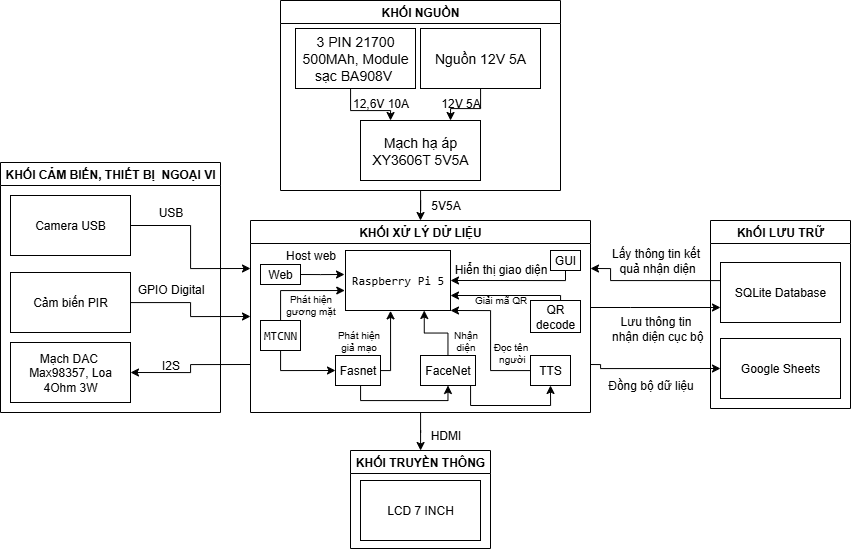

The diagram above was exported from draw.io. Its source (the exported page's mxGraphModel, read from the mxfile embedded in the PNG):
<mxGraphModel dx="1329" dy="803" grid="0" gridSize="10" guides="1" tooltips="1" connect="1" arrows="1" fold="1" page="1" pageScale="1" pageWidth="1169" pageHeight="827" background="#ffffff" math="0" shadow="0">
  <root>
    <mxCell id="0" />
    <mxCell id="1" parent="0" />
    <mxCell id="-vgApWLAui8NLsQ7wHHc-95" style="edgeStyle=orthogonalEdgeStyle;rounded=0;orthogonalLoop=1;jettySize=auto;html=1;exitX=0;exitY=0.75;exitDx=0;exitDy=0;entryX=1;entryY=0.5;entryDx=0;entryDy=0;" parent="1" source="-vgApWLAui8NLsQ7wHHc-23" target="-vgApWLAui8NLsQ7wHHc-64" edge="1">
      <mxGeometry relative="1" as="geometry" />
    </mxCell>
    <mxCell id="-vgApWLAui8NLsQ7wHHc-111" style="edgeStyle=orthogonalEdgeStyle;rounded=0;orthogonalLoop=1;jettySize=auto;html=1;exitX=1;exitY=0.75;exitDx=0;exitDy=0;entryX=0;entryY=0.5;entryDx=0;entryDy=0;" parent="1" source="-vgApWLAui8NLsQ7wHHc-23" target="-vgApWLAui8NLsQ7wHHc-105" edge="1">
      <mxGeometry relative="1" as="geometry">
        <Array as="points">
          <mxPoint x="800" y="528" />
        </Array>
      </mxGeometry>
    </mxCell>
    <mxCell id="-vgApWLAui8NLsQ7wHHc-118" style="edgeStyle=orthogonalEdgeStyle;rounded=0;orthogonalLoop=1;jettySize=auto;html=1;entryX=0;entryY=0.75;entryDx=0;entryDy=0;" parent="1" source="-vgApWLAui8NLsQ7wHHc-23" target="-vgApWLAui8NLsQ7wHHc-104" edge="1">
      <mxGeometry relative="1" as="geometry">
        <Array as="points">
          <mxPoint x="830" y="467" />
          <mxPoint x="830" y="467" />
        </Array>
      </mxGeometry>
    </mxCell>
    <mxCell id="-vgApWLAui8NLsQ7wHHc-128" style="edgeStyle=orthogonalEdgeStyle;rounded=0;orthogonalLoop=1;jettySize=auto;html=1;" parent="1" source="-vgApWLAui8NLsQ7wHHc-23" target="-vgApWLAui8NLsQ7wHHc-90" edge="1">
      <mxGeometry relative="1" as="geometry" />
    </mxCell>
    <mxCell id="-vgApWLAui8NLsQ7wHHc-23" value="KHỐI XỬ LÝ DỬ LIỆU" style="swimlane;whiteSpace=wrap;html=1;" parent="1" vertex="1">
      <mxGeometry x="450" y="380" width="340" height="192" as="geometry">
        <mxRectangle x="287.5" y="310" width="160" height="30" as="alternateBounds" />
      </mxGeometry>
    </mxCell>
    <mxCell id="-vgApWLAui8NLsQ7wHHc-78" style="edgeStyle=orthogonalEdgeStyle;rounded=0;orthogonalLoop=1;jettySize=auto;html=1;entryX=0;entryY=0.5;entryDx=0;entryDy=0;" parent="-vgApWLAui8NLsQ7wHHc-23" source="-vgApWLAui8NLsQ7wHHc-30" target="-vgApWLAui8NLsQ7wHHc-32" edge="1">
      <mxGeometry relative="1" as="geometry">
        <Array as="points">
          <mxPoint x="30" y="150" />
        </Array>
      </mxGeometry>
    </mxCell>
    <mxCell id="-vgApWLAui8NLsQ7wHHc-86" style="edgeStyle=orthogonalEdgeStyle;rounded=0;orthogonalLoop=1;jettySize=auto;html=1;entryX=-0.007;entryY=0.667;entryDx=0;entryDy=0;entryPerimeter=0;" parent="-vgApWLAui8NLsQ7wHHc-23" source="-vgApWLAui8NLsQ7wHHc-30" target="-vgApWLAui8NLsQ7wHHc-1" edge="1">
      <mxGeometry relative="1" as="geometry">
        <Array as="points">
          <mxPoint x="30" y="70" />
        </Array>
      </mxGeometry>
    </mxCell>
    <mxCell id="-vgApWLAui8NLsQ7wHHc-30" value="&lt;code data-end=&quot;1694&quot; data-start=&quot;1687&quot;&gt;MTCNN&lt;/code&gt;" style="rounded=0;whiteSpace=wrap;html=1;" parent="-vgApWLAui8NLsQ7wHHc-23" vertex="1">
      <mxGeometry x="10" y="100" width="40" height="30" as="geometry" />
    </mxCell>
    <mxCell id="-vgApWLAui8NLsQ7wHHc-77" style="edgeStyle=orthogonalEdgeStyle;rounded=0;orthogonalLoop=1;jettySize=auto;html=1;entryX=0.75;entryY=1;entryDx=0;entryDy=0;" parent="-vgApWLAui8NLsQ7wHHc-23" source="-vgApWLAui8NLsQ7wHHc-31" target="-vgApWLAui8NLsQ7wHHc-1" edge="1">
      <mxGeometry relative="1" as="geometry" />
    </mxCell>
    <mxCell id="-vgApWLAui8NLsQ7wHHc-85" style="edgeStyle=orthogonalEdgeStyle;rounded=0;orthogonalLoop=1;jettySize=auto;html=1;entryX=0.5;entryY=1;entryDx=0;entryDy=0;" parent="-vgApWLAui8NLsQ7wHHc-23" source="-vgApWLAui8NLsQ7wHHc-31" target="-vgApWLAui8NLsQ7wHHc-34" edge="1">
      <mxGeometry relative="1" as="geometry">
        <Array as="points">
          <mxPoint x="220" y="185" />
          <mxPoint x="300" y="185" />
        </Array>
      </mxGeometry>
    </mxCell>
    <mxCell id="-vgApWLAui8NLsQ7wHHc-31" value="FaceNet" style="rounded=0;whiteSpace=wrap;html=1;" parent="-vgApWLAui8NLsQ7wHHc-23" vertex="1">
      <mxGeometry x="170" y="135" width="55" height="30" as="geometry" />
    </mxCell>
    <mxCell id="-vgApWLAui8NLsQ7wHHc-79" style="edgeStyle=orthogonalEdgeStyle;rounded=0;orthogonalLoop=1;jettySize=auto;html=1;entryX=0.5;entryY=1;entryDx=0;entryDy=0;" parent="-vgApWLAui8NLsQ7wHHc-23" source="-vgApWLAui8NLsQ7wHHc-32" target="-vgApWLAui8NLsQ7wHHc-31" edge="1">
      <mxGeometry relative="1" as="geometry">
        <Array as="points">
          <mxPoint x="110" y="180" />
          <mxPoint x="198" y="180" />
        </Array>
      </mxGeometry>
    </mxCell>
    <mxCell id="-vgApWLAui8NLsQ7wHHc-32" value="Fasnet" style="rounded=0;whiteSpace=wrap;html=1;" parent="-vgApWLAui8NLsQ7wHHc-23" vertex="1">
      <mxGeometry x="85" y="135" width="45" height="30" as="geometry" />
    </mxCell>
    <mxCell id="-vgApWLAui8NLsQ7wHHc-84" style="edgeStyle=orthogonalEdgeStyle;rounded=0;orthogonalLoop=1;jettySize=auto;html=1;entryX=1;entryY=0.75;entryDx=0;entryDy=0;" parent="-vgApWLAui8NLsQ7wHHc-23" source="-vgApWLAui8NLsQ7wHHc-33" target="-vgApWLAui8NLsQ7wHHc-1" edge="1">
      <mxGeometry relative="1" as="geometry">
        <Array as="points">
          <mxPoint x="310" y="75" />
        </Array>
      </mxGeometry>
    </mxCell>
    <mxCell id="-vgApWLAui8NLsQ7wHHc-33" value="QR decode" style="rounded=0;whiteSpace=wrap;html=1;" parent="-vgApWLAui8NLsQ7wHHc-23" vertex="1">
      <mxGeometry x="280" y="80" width="50" height="32" as="geometry" />
    </mxCell>
    <mxCell id="-vgApWLAui8NLsQ7wHHc-34" value="TTS" style="rounded=0;whiteSpace=wrap;html=1;" parent="-vgApWLAui8NLsQ7wHHc-23" vertex="1">
      <mxGeometry x="280" y="135" width="40" height="30" as="geometry" />
    </mxCell>
    <mxCell id="-vgApWLAui8NLsQ7wHHc-1" value="&lt;code data-end=&quot;1137&quot; data-start=&quot;1121&quot;&gt;Raspberry Pi 5&lt;/code&gt;" style="rounded=0;whiteSpace=wrap;html=1;" parent="-vgApWLAui8NLsQ7wHHc-23" vertex="1">
      <mxGeometry x="95" y="30" width="105" height="60" as="geometry" />
    </mxCell>
    <mxCell id="-vgApWLAui8NLsQ7wHHc-40" value="Phát hiện&lt;div&gt;&lt;span style=&quot;background-color: transparent; color: light-dark(rgb(0, 0, 0), rgb(255, 255, 255));&quot;&gt;gương mặt&lt;/span&gt;&lt;/div&gt;" style="text;html=1;align=center;verticalAlign=middle;resizable=0;points=[];autosize=1;strokeColor=none;fillColor=none;perimeterSpacing=0;fontSize=10;" parent="-vgApWLAui8NLsQ7wHHc-23" vertex="1">
      <mxGeometry x="25" y="64" width="70" height="40" as="geometry" />
    </mxCell>
    <mxCell id="-vgApWLAui8NLsQ7wHHc-41" value="Nhận&lt;div&gt;diện&lt;/div&gt;" style="text;html=1;align=center;verticalAlign=middle;resizable=0;points=[];autosize=1;strokeColor=none;fillColor=none;fontSize=10;" parent="-vgApWLAui8NLsQ7wHHc-23" vertex="1">
      <mxGeometry x="190" y="100" width="50" height="40" as="geometry" />
    </mxCell>
    <mxCell id="-vgApWLAui8NLsQ7wHHc-51" value="Phát hiện&lt;div&gt;&lt;span style=&quot;background-color: transparent; color: light-dark(rgb(0, 0, 0), rgb(255, 255, 255));&quot;&gt;giả mạo&lt;/span&gt;&lt;/div&gt;" style="text;html=1;align=center;verticalAlign=middle;resizable=0;points=[];autosize=1;strokeColor=none;fillColor=none;fontSize=10;" parent="-vgApWLAui8NLsQ7wHHc-23" vertex="1">
      <mxGeometry x="72.5" y="100" width="70" height="40" as="geometry" />
    </mxCell>
    <mxCell id="-vgApWLAui8NLsQ7wHHc-52" value=" Giải mã&amp;nbsp;&lt;span style=&quot;background-color: transparent; color: light-dark(rgb(0, 0, 0), rgb(255, 255, 255));&quot;&gt;QR&lt;/span&gt;" style="text;html=1;align=center;verticalAlign=middle;resizable=0;points=[];autosize=1;strokeColor=none;fillColor=none;fontSize=10;" parent="-vgApWLAui8NLsQ7wHHc-23" vertex="1">
      <mxGeometry x="210" y="64" width="80" height="30" as="geometry" />
    </mxCell>
    <mxCell id="-vgApWLAui8NLsQ7wHHc-54" value="Đọc tên&lt;div&gt;&amp;nbsp;người&lt;/div&gt;" style="text;html=1;align=center;verticalAlign=middle;resizable=0;points=[];autosize=1;strokeColor=none;fillColor=none;fontSize=10;" parent="-vgApWLAui8NLsQ7wHHc-23" vertex="1">
      <mxGeometry x="230" y="112" width="60" height="40" as="geometry" />
    </mxCell>
    <mxCell id="-vgApWLAui8NLsQ7wHHc-75" style="edgeStyle=orthogonalEdgeStyle;rounded=0;orthogonalLoop=1;jettySize=auto;html=1;entryX=0.429;entryY=1.006;entryDx=0;entryDy=0;entryPerimeter=0;" parent="-vgApWLAui8NLsQ7wHHc-23" source="-vgApWLAui8NLsQ7wHHc-32" target="-vgApWLAui8NLsQ7wHHc-1" edge="1">
      <mxGeometry relative="1" as="geometry">
        <mxPoint x="140" y="100" as="targetPoint" />
        <Array as="points">
          <mxPoint x="140" y="150" />
        </Array>
      </mxGeometry>
    </mxCell>
    <mxCell id="-vgApWLAui8NLsQ7wHHc-83" style="edgeStyle=orthogonalEdgeStyle;rounded=0;orthogonalLoop=1;jettySize=auto;html=1;entryX=1;entryY=1;entryDx=0;entryDy=0;" parent="-vgApWLAui8NLsQ7wHHc-23" source="-vgApWLAui8NLsQ7wHHc-34" target="-vgApWLAui8NLsQ7wHHc-1" edge="1">
      <mxGeometry relative="1" as="geometry">
        <Array as="points">
          <mxPoint x="240" y="150" />
          <mxPoint x="240" y="90" />
        </Array>
      </mxGeometry>
    </mxCell>
    <mxCell id="-vgApWLAui8NLsQ7wHHc-93" value="Hiển thị giao diện" style="text;html=1;align=center;verticalAlign=middle;resizable=0;points=[];autosize=1;strokeColor=none;fillColor=none;" parent="-vgApWLAui8NLsQ7wHHc-23" vertex="1">
      <mxGeometry x="190" y="34" width="120" height="30" as="geometry" />
    </mxCell>
    <mxCell id="-vgApWLAui8NLsQ7wHHc-100" style="edgeStyle=orthogonalEdgeStyle;rounded=0;orthogonalLoop=1;jettySize=auto;html=1;exitX=0.5;exitY=1;exitDx=0;exitDy=0;entryX=1;entryY=0.5;entryDx=0;entryDy=0;" parent="-vgApWLAui8NLsQ7wHHc-23" source="-vgApWLAui8NLsQ7wHHc-98" target="-vgApWLAui8NLsQ7wHHc-1" edge="1">
      <mxGeometry relative="1" as="geometry">
        <Array as="points">
          <mxPoint x="315" y="60" />
        </Array>
      </mxGeometry>
    </mxCell>
    <mxCell id="-vgApWLAui8NLsQ7wHHc-98" value="GUI" style="whiteSpace=wrap;html=1;" parent="-vgApWLAui8NLsQ7wHHc-23" vertex="1">
      <mxGeometry x="300" y="30" width="30" height="20" as="geometry" />
    </mxCell>
    <mxCell id="-vgApWLAui8NLsQ7wHHc-124" value="Web" style="whiteSpace=wrap;html=1;" parent="-vgApWLAui8NLsQ7wHHc-23" vertex="1">
      <mxGeometry x="10" y="44" width="40" height="20" as="geometry" />
    </mxCell>
    <mxCell id="-vgApWLAui8NLsQ7wHHc-126" style="edgeStyle=orthogonalEdgeStyle;rounded=0;orthogonalLoop=1;jettySize=auto;html=1;exitX=1;exitY=0.5;exitDx=0;exitDy=0;" parent="-vgApWLAui8NLsQ7wHHc-23" source="-vgApWLAui8NLsQ7wHHc-124" edge="1">
      <mxGeometry relative="1" as="geometry">
        <mxPoint x="94" y="54" as="targetPoint" />
        <Array as="points">
          <mxPoint x="70" y="54" />
          <mxPoint x="70" y="54" />
        </Array>
      </mxGeometry>
    </mxCell>
    <mxCell id="-vgApWLAui8NLsQ7wHHc-129" value="Host web" style="text;html=1;align=center;verticalAlign=middle;resizable=0;points=[];autosize=1;strokeColor=none;fillColor=none;" parent="-vgApWLAui8NLsQ7wHHc-23" vertex="1">
      <mxGeometry x="25" y="20" width="70" height="30" as="geometry" />
    </mxCell>
    <mxCell id="-vgApWLAui8NLsQ7wHHc-26" value="5V5A" style="text;html=1;align=center;verticalAlign=middle;resizable=0;points=[];autosize=1;strokeColor=none;fillColor=none;" parent="1" vertex="1">
      <mxGeometry x="620" y="350" width="50" height="30" as="geometry" />
    </mxCell>
    <mxCell id="-vgApWLAui8NLsQ7wHHc-101" style="edgeStyle=orthogonalEdgeStyle;rounded=0;orthogonalLoop=1;jettySize=auto;html=1;entryX=0.5;entryY=0;entryDx=0;entryDy=0;" parent="1" source="-vgApWLAui8NLsQ7wHHc-27" target="-vgApWLAui8NLsQ7wHHc-23" edge="1">
      <mxGeometry relative="1" as="geometry" />
    </mxCell>
    <mxCell id="-vgApWLAui8NLsQ7wHHc-27" value="KHỐI NGUỒN" style="swimlane;whiteSpace=wrap;html=1;" parent="1" vertex="1">
      <mxGeometry x="480" y="160" width="280" height="190" as="geometry">
        <mxRectangle x="300" y="70" width="120" height="30" as="alternateBounds" />
      </mxGeometry>
    </mxCell>
    <mxCell id="-vgApWLAui8NLsQ7wHHc-6" value="&lt;font style=&quot;font-size: 14px;&quot;&gt;3 PIN 21700 500MAh,&amp;nbsp;&lt;/font&gt;&lt;span style=&quot;font-size: 14px; background-color: transparent; color: light-dark(rgb(0, 0, 0), rgb(255, 255, 255));&quot;&gt;Module sạc&amp;nbsp;BA908V&amp;nbsp;&lt;/span&gt;" style="rounded=0;whiteSpace=wrap;html=1;" parent="-vgApWLAui8NLsQ7wHHc-27" vertex="1">
      <mxGeometry x="15" y="28" width="120" height="60" as="geometry" />
    </mxCell>
    <mxCell id="-vgApWLAui8NLsQ7wHHc-7" value="&lt;font style=&quot;font-size: 14px;&quot;&gt;Nguồn 12V 5A&lt;/font&gt;" style="whiteSpace=wrap;html=1;" parent="-vgApWLAui8NLsQ7wHHc-27" vertex="1">
      <mxGeometry x="140" y="28" width="120" height="60" as="geometry" />
    </mxCell>
    <mxCell id="-vgApWLAui8NLsQ7wHHc-9" value="&lt;font style=&quot;font-size: 14px;&quot;&gt;Mạch hạ áp XY3606T 5V5A&lt;/font&gt;" style="whiteSpace=wrap;html=1;" parent="-vgApWLAui8NLsQ7wHHc-27" vertex="1">
      <mxGeometry x="80" y="120" width="120" height="60" as="geometry" />
    </mxCell>
    <mxCell id="-vgApWLAui8NLsQ7wHHc-13" style="edgeStyle=orthogonalEdgeStyle;rounded=0;orthogonalLoop=1;jettySize=auto;html=1;entryX=0.75;entryY=0;entryDx=0;entryDy=0;" parent="-vgApWLAui8NLsQ7wHHc-27" source="-vgApWLAui8NLsQ7wHHc-7" target="-vgApWLAui8NLsQ7wHHc-9" edge="1">
      <mxGeometry relative="1" as="geometry" />
    </mxCell>
    <mxCell id="-vgApWLAui8NLsQ7wHHc-10" style="edgeStyle=orthogonalEdgeStyle;rounded=0;orthogonalLoop=1;jettySize=auto;html=1;entryX=0.25;entryY=0;entryDx=0;entryDy=0;" parent="-vgApWLAui8NLsQ7wHHc-27" source="-vgApWLAui8NLsQ7wHHc-6" target="-vgApWLAui8NLsQ7wHHc-9" edge="1">
      <mxGeometry relative="1" as="geometry">
        <Array as="points">
          <mxPoint x="70" y="110" />
          <mxPoint x="110" y="110" />
        </Array>
      </mxGeometry>
    </mxCell>
    <mxCell id="-vgApWLAui8NLsQ7wHHc-11" value="12,6V 10A" style="text;html=1;align=center;verticalAlign=middle;resizable=0;points=[];autosize=1;strokeColor=none;fillColor=none;" parent="-vgApWLAui8NLsQ7wHHc-27" vertex="1">
      <mxGeometry x="60" y="88" width="80" height="30" as="geometry" />
    </mxCell>
    <mxCell id="-vgApWLAui8NLsQ7wHHc-14" value="12V 5A" style="text;html=1;align=center;verticalAlign=middle;resizable=0;points=[];autosize=1;strokeColor=none;fillColor=none;" parent="-vgApWLAui8NLsQ7wHHc-27" vertex="1">
      <mxGeometry x="150" y="88" width="60" height="30" as="geometry" />
    </mxCell>
    <mxCell id="-vgApWLAui8NLsQ7wHHc-61" value="KHỐI CẢM BIẾN, THIẾT BỊ&amp;nbsp; NGOẠI VI" style="swimlane;whiteSpace=wrap;html=1;" parent="1" vertex="1">
      <mxGeometry x="200" y="322" width="220" height="250" as="geometry" />
    </mxCell>
    <mxCell id="-vgApWLAui8NLsQ7wHHc-62" value="&lt;span data-end=&quot;1301&quot; data-start=&quot;1287&quot;&gt;Camera USB&lt;/span&gt;" style="rounded=0;whiteSpace=wrap;html=1;" parent="-vgApWLAui8NLsQ7wHHc-61" vertex="1">
      <mxGeometry x="10" y="33" width="120" height="60" as="geometry" />
    </mxCell>
    <mxCell id="-vgApWLAui8NLsQ7wHHc-63" value="Cảm biến PIR" style="whiteSpace=wrap;html=1;" parent="-vgApWLAui8NLsQ7wHHc-61" vertex="1">
      <mxGeometry x="10" y="110" width="120" height="60" as="geometry" />
    </mxCell>
    <mxCell id="-vgApWLAui8NLsQ7wHHc-64" value="Mạch DAC&amp;nbsp;&lt;div&gt;Max98357, Loa 4Ohm 3W&lt;/div&gt;" style="whiteSpace=wrap;html=1;" parent="-vgApWLAui8NLsQ7wHHc-61" vertex="1">
      <mxGeometry x="10" y="180" width="120" height="60" as="geometry" />
    </mxCell>
    <mxCell id="-vgApWLAui8NLsQ7wHHc-87" value="&lt;table&gt;&lt;tbody&gt;&lt;tr&gt;&lt;td data-end=&quot;758&quot; data-start=&quot;752&quot; data-col-size=&quot;sm&quot;&gt;USB&lt;/td&gt;&lt;/tr&gt;&lt;/tbody&gt;&lt;/table&gt;&lt;table&gt;&lt;tbody&gt;&lt;tr&gt;&lt;td data-end=&quot;795&quot; data-start=&quot;758&quot; data-col-size=&quot;md&quot;&gt;&lt;/td&gt;&lt;/tr&gt;&lt;/tbody&gt;&lt;/table&gt;" style="text;html=1;align=center;verticalAlign=middle;resizable=0;points=[];autosize=1;strokeColor=none;fillColor=none;" parent="-vgApWLAui8NLsQ7wHHc-61" vertex="1">
      <mxGeometry x="145" y="33" width="50" height="40" as="geometry" />
    </mxCell>
    <mxCell id="-vgApWLAui8NLsQ7wHHc-88" value="&lt;table&gt;&lt;tbody&gt;&lt;tr&gt;&lt;td data-end=&quot;826&quot; data-start=&quot;811&quot; data-col-size=&quot;sm&quot;&gt;GPIO Digital&lt;/td&gt;&lt;/tr&gt;&lt;/tbody&gt;&lt;/table&gt;&lt;table&gt;&lt;tbody&gt;&lt;tr&gt;&lt;td data-end=&quot;871&quot; data-start=&quot;826&quot; data-col-size=&quot;md&quot;&gt;&lt;/td&gt;&lt;/tr&gt;&lt;/tbody&gt;&lt;/table&gt;" style="text;html=1;align=center;verticalAlign=middle;resizable=0;points=[];autosize=1;strokeColor=none;fillColor=none;" parent="-vgApWLAui8NLsQ7wHHc-61" vertex="1">
      <mxGeometry x="120" y="110" width="100" height="40" as="geometry" />
    </mxCell>
    <mxCell id="-vgApWLAui8NLsQ7wHHc-89" value="I2S" style="text;html=1;align=center;verticalAlign=middle;resizable=0;points=[];autosize=1;strokeColor=none;fillColor=none;" parent="-vgApWLAui8NLsQ7wHHc-61" vertex="1">
      <mxGeometry x="150" y="188" width="40" height="30" as="geometry" />
    </mxCell>
    <mxCell id="-vgApWLAui8NLsQ7wHHc-69" style="edgeStyle=orthogonalEdgeStyle;rounded=0;orthogonalLoop=1;jettySize=auto;html=1;entryX=0;entryY=0.5;entryDx=0;entryDy=0;" parent="1" source="-vgApWLAui8NLsQ7wHHc-63" target="-vgApWLAui8NLsQ7wHHc-23" edge="1">
      <mxGeometry relative="1" as="geometry" />
    </mxCell>
    <mxCell id="-vgApWLAui8NLsQ7wHHc-90" value="KHỐI TRUYỀN THÔNG" style="swimlane;whiteSpace=wrap;html=1;" parent="1" vertex="1">
      <mxGeometry x="550" y="610" width="140" height="98" as="geometry" />
    </mxCell>
    <mxCell id="-vgApWLAui8NLsQ7wHHc-92" value="LCD 7 INCH" style="rounded=0;whiteSpace=wrap;html=1;" parent="-vgApWLAui8NLsQ7wHHc-90" vertex="1">
      <mxGeometry x="10" y="30" width="120" height="60" as="geometry" />
    </mxCell>
    <mxCell id="-vgApWLAui8NLsQ7wHHc-97" value="HDMI" style="text;html=1;align=center;verticalAlign=middle;resizable=0;points=[];autosize=1;strokeColor=none;fillColor=none;" parent="1" vertex="1">
      <mxGeometry x="620" y="580" width="50" height="30" as="geometry" />
    </mxCell>
    <mxCell id="-vgApWLAui8NLsQ7wHHc-103" value="KhỐI LƯU TRỮ" style="swimlane;whiteSpace=wrap;html=1;" parent="1" vertex="1">
      <mxGeometry x="910" y="380" width="140" height="188" as="geometry" />
    </mxCell>
    <mxCell id="-vgApWLAui8NLsQ7wHHc-104" value="SQLite Database" style="rounded=0;whiteSpace=wrap;html=1;" parent="-vgApWLAui8NLsQ7wHHc-103" vertex="1">
      <mxGeometry x="10" y="42" width="120" height="60" as="geometry" />
    </mxCell>
    <mxCell id="-vgApWLAui8NLsQ7wHHc-105" value="Google Sheets" style="rounded=0;whiteSpace=wrap;html=1;" parent="-vgApWLAui8NLsQ7wHHc-103" vertex="1">
      <mxGeometry x="10" y="118" width="120" height="60" as="geometry" />
    </mxCell>
    <mxCell id="-vgApWLAui8NLsQ7wHHc-113" value="Lưu thông tin&lt;div&gt;&amp;nbsp;nhận diện cục bộ&lt;/div&gt;" style="text;html=1;align=center;verticalAlign=middle;resizable=0;points=[];autosize=1;strokeColor=none;fillColor=none;" parent="1" vertex="1">
      <mxGeometry x="795" y="468" width="120" height="40" as="geometry" />
    </mxCell>
    <mxCell id="-vgApWLAui8NLsQ7wHHc-114" value="Đồng bộ dữ liệu" style="text;html=1;align=center;verticalAlign=middle;resizable=0;points=[];autosize=1;strokeColor=none;fillColor=none;" parent="1" vertex="1">
      <mxGeometry x="795" y="530" width="110" height="30" as="geometry" />
    </mxCell>
    <mxCell id="-vgApWLAui8NLsQ7wHHc-120" value="Lấy thông tin kết&lt;div&gt;&amp;nbsp;quả&lt;span style=&quot;background-color: transparent; color: light-dark(rgb(0, 0, 0), rgb(255, 255, 255));&quot;&gt;&amp;nbsp;nhận diện&lt;/span&gt;&lt;/div&gt;" style="text;html=1;align=center;verticalAlign=middle;resizable=0;points=[];autosize=1;strokeColor=none;fillColor=none;" parent="1" vertex="1">
      <mxGeometry x="800" y="400" width="110" height="40" as="geometry" />
    </mxCell>
    <mxCell id="-vgApWLAui8NLsQ7wHHc-116" style="edgeStyle=orthogonalEdgeStyle;rounded=0;orthogonalLoop=1;jettySize=auto;html=1;entryX=1;entryY=0.25;entryDx=0;entryDy=0;" parent="1" source="-vgApWLAui8NLsQ7wHHc-104" target="-vgApWLAui8NLsQ7wHHc-23" edge="1">
      <mxGeometry relative="1" as="geometry">
        <mxPoint x="800" y="441" as="targetPoint" />
        <Array as="points">
          <mxPoint x="810" y="440" />
          <mxPoint x="810" y="428" />
        </Array>
      </mxGeometry>
    </mxCell>
    <mxCell id="-vgApWLAui8NLsQ7wHHc-122" style="edgeStyle=orthogonalEdgeStyle;rounded=0;orthogonalLoop=1;jettySize=auto;html=1;exitX=1;exitY=0.5;exitDx=0;exitDy=0;entryX=0;entryY=0.25;entryDx=0;entryDy=0;" parent="1" source="-vgApWLAui8NLsQ7wHHc-62" target="-vgApWLAui8NLsQ7wHHc-23" edge="1">
      <mxGeometry relative="1" as="geometry" />
    </mxCell>
  </root>
</mxGraphModel>